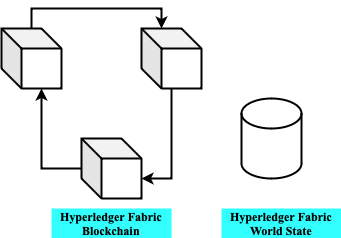

The diagram above was exported from draw.io. Its source (the exported page's mxGraphModel, read from the mxfile embedded in the PNG):
<mxGraphModel dx="941" dy="720" grid="1" gridSize="10" guides="1" tooltips="1" connect="1" arrows="1" fold="1" page="1" pageScale="1" pageWidth="850" pageHeight="1100" math="0" shadow="0">
  <root>
    <mxCell id="0" />
    <mxCell id="1" parent="0" />
    <mxCell id="FvpaOSitBn86P3zuggnx-3" value="" style="shape=cube;whiteSpace=wrap;html=1;boundedLbl=1;backgroundOutline=1;darkOpacity=0.05;darkOpacity2=0.1;strokeWidth=2;" vertex="1" parent="1">
      <mxGeometry x="280" y="460" width="60" height="60" as="geometry" />
    </mxCell>
    <mxCell id="FvpaOSitBn86P3zuggnx-11" value="" style="edgeStyle=orthogonalEdgeStyle;rounded=0;orthogonalLoop=1;jettySize=auto;html=1;entryX=0;entryY=0;entryDx=60;entryDy=40;entryPerimeter=0;strokeWidth=2;" edge="1" parent="1" source="FvpaOSitBn86P3zuggnx-4" target="FvpaOSitBn86P3zuggnx-6">
      <mxGeometry relative="1" as="geometry">
        <Array as="points">
          <mxPoint x="450" y="610" />
        </Array>
      </mxGeometry>
    </mxCell>
    <mxCell id="FvpaOSitBn86P3zuggnx-4" value="" style="shape=cube;whiteSpace=wrap;html=1;boundedLbl=1;backgroundOutline=1;darkOpacity=0.05;darkOpacity2=0.1;strokeWidth=2;" vertex="1" parent="1">
      <mxGeometry x="420" y="460" width="60" height="60" as="geometry" />
    </mxCell>
    <mxCell id="FvpaOSitBn86P3zuggnx-6" value="" style="shape=cube;whiteSpace=wrap;html=1;boundedLbl=1;backgroundOutline=1;darkOpacity=0.05;darkOpacity2=0.1;strokeWidth=2;" vertex="1" parent="1">
      <mxGeometry x="360" y="570" width="60" height="60" as="geometry" />
    </mxCell>
    <mxCell id="FvpaOSitBn86P3zuggnx-9" style="edgeStyle=orthogonalEdgeStyle;rounded=0;orthogonalLoop=1;jettySize=auto;html=1;entryX=0;entryY=0;entryDx=40;entryDy=60;entryPerimeter=0;strokeWidth=2;" edge="1" parent="1" source="FvpaOSitBn86P3zuggnx-6" target="FvpaOSitBn86P3zuggnx-3">
      <mxGeometry relative="1" as="geometry" />
    </mxCell>
    <mxCell id="FvpaOSitBn86P3zuggnx-12" style="edgeStyle=orthogonalEdgeStyle;rounded=0;orthogonalLoop=1;jettySize=auto;html=1;entryX=0;entryY=0;entryDx=20;entryDy=0;entryPerimeter=0;strokeWidth=2;" edge="1" parent="1" source="FvpaOSitBn86P3zuggnx-3" target="FvpaOSitBn86P3zuggnx-4">
      <mxGeometry relative="1" as="geometry">
        <Array as="points">
          <mxPoint x="310" y="440" />
          <mxPoint x="440" y="440" />
        </Array>
      </mxGeometry>
    </mxCell>
    <mxCell id="FvpaOSitBn86P3zuggnx-13" value="Hyperledger Fabric Blockchain" style="text;html=1;strokeColor=none;fillColor=#33FFFF;align=center;verticalAlign=middle;whiteSpace=wrap;rounded=0;fontStyle=1;fontFamily=Times New Roman;" vertex="1" parent="1">
      <mxGeometry x="330" y="640" width="120" height="30" as="geometry" />
    </mxCell>
    <mxCell id="FvpaOSitBn86P3zuggnx-14" value="" style="shape=cylinder3;whiteSpace=wrap;html=1;boundedLbl=1;backgroundOutline=1;size=15;strokeWidth=2;" vertex="1" parent="1">
      <mxGeometry x="520" y="530" width="60" height="80" as="geometry" />
    </mxCell>
    <mxCell id="FvpaOSitBn86P3zuggnx-15" value="Hyperledger Fabric World State" style="text;html=1;strokeColor=none;fillColor=#33FFFF;align=center;verticalAlign=middle;whiteSpace=wrap;rounded=0;fontStyle=1;fontFamily=Times New Roman;" vertex="1" parent="1">
      <mxGeometry x="500" y="640" width="120" height="30" as="geometry" />
    </mxCell>
  </root>
</mxGraphModel>